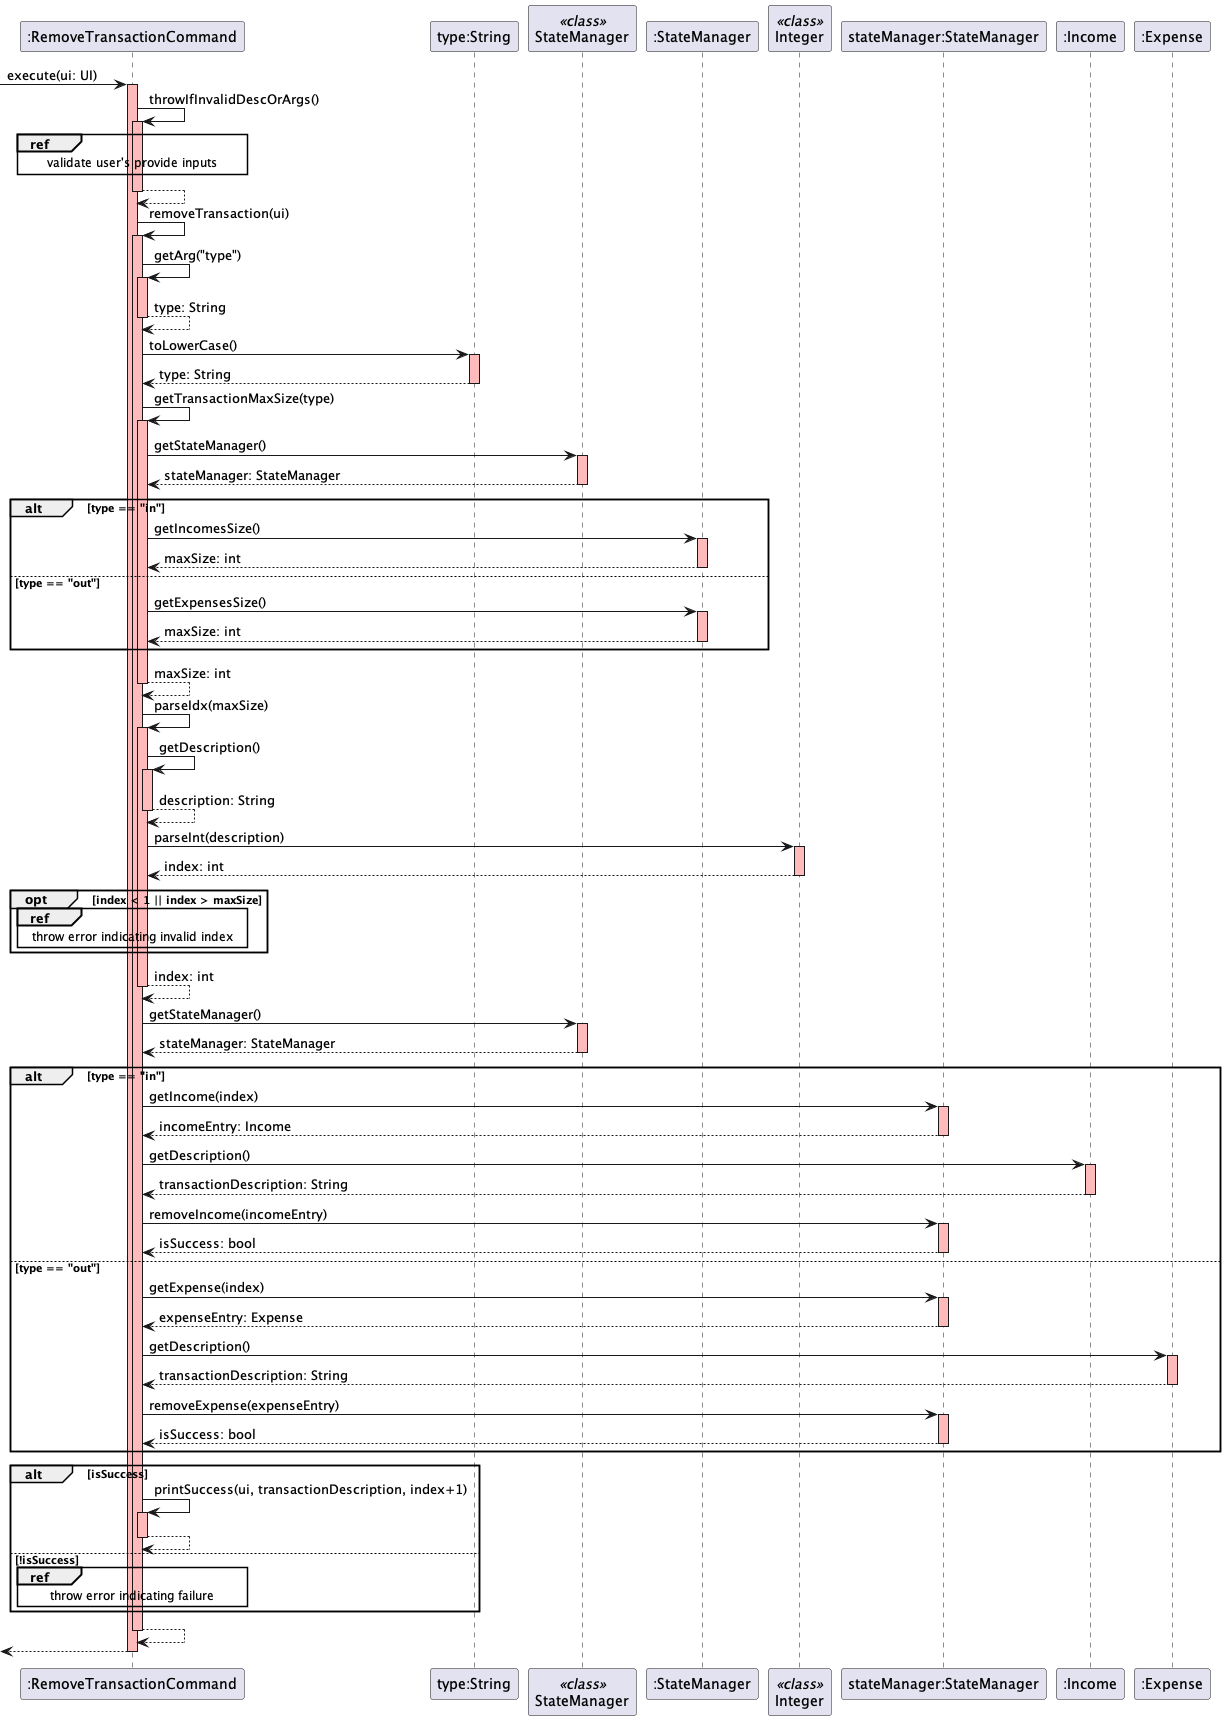

The diagram above was rendered by PlantUML. Its source (embedded in the PNG):
@startuml
-> ":RemoveTransactionCommand": execute(ui: UI)
activate ":RemoveTransactionCommand" #FFBBBB

":RemoveTransactionCommand" -> ":RemoveTransactionCommand": throwIfInvalidDescOrArgs()
activate ":RemoveTransactionCommand" #FFBBBB
ref over ":RemoveTransactionCommand": validate user's provide inputs
":RemoveTransactionCommand" --> ":RemoveTransactionCommand"
deactivate

":RemoveTransactionCommand" -> ":RemoveTransactionCommand": removeTransaction(ui)
activate ":RemoveTransactionCommand" #FFBBBB
":RemoveTransactionCommand" -> ":RemoveTransactionCommand": getArg("type")
activate ":RemoveTransactionCommand" #FFBBBB
":RemoveTransactionCommand" --> ":RemoveTransactionCommand": type: String
deactivate
":RemoveTransactionCommand" -> "type:String": toLowerCase()
activate "type:String" #FFBBBB
"type:String" --> ":RemoveTransactionCommand": type: String
deactivate

":RemoveTransactionCommand" -> ":RemoveTransactionCommand": getTransactionMaxSize(type)
activate ":RemoveTransactionCommand" #FFBBBB
participant StateManager <<class>>
":RemoveTransactionCommand" -> "StateManager": getStateManager()
activate "StateManager" #FFBBBB
"StateManager" --> ":RemoveTransactionCommand": stateManager: StateManager
deactivate
alt type == "in"
    ":RemoveTransactionCommand" -> ":StateManager": getIncomesSize()
    activate ":StateManager" #FFBBBB
    ":StateManager" --> ":RemoveTransactionCommand": maxSize: int
    deactivate
else type == "out"
    ":RemoveTransactionCommand" -> ":StateManager": getExpensesSize()
    activate ":StateManager" #FFBBBB
    ":StateManager" --> ":RemoveTransactionCommand": maxSize: int
    deactivate
end
":RemoveTransactionCommand" --> ":RemoveTransactionCommand": maxSize: int
deactivate

":RemoveTransactionCommand" -> ":RemoveTransactionCommand": parseIdx(maxSize)
activate ":RemoveTransactionCommand" #FFBBBB
participant Integer <<class>>
":RemoveTransactionCommand" -> ":RemoveTransactionCommand": getDescription()
activate ":RemoveTransactionCommand" #FFBBBB
":RemoveTransactionCommand" --> ":RemoveTransactionCommand": description: String
deactivate
":RemoveTransactionCommand" -> "Integer": parseInt(description)
activate "Integer" #FFBBBB
"Integer" --> ":RemoveTransactionCommand": index: int
deactivate
opt index < 1 || index > maxSize
    ref over ":RemoveTransactionCommand": throw error indicating invalid index
end
":RemoveTransactionCommand" --> ":RemoveTransactionCommand": index: int
deactivate

":RemoveTransactionCommand" -> "StateManager": getStateManager()
activate "StateManager" #FFBBBB
"StateManager" --> ":RemoveTransactionCommand": stateManager: StateManager
deactivate

alt type == "in"
    ":RemoveTransactionCommand" -> "stateManager:StateManager": getIncome(index)
    activate "stateManager:StateManager" #FFBBBB
    "stateManager:StateManager" --> ":RemoveTransactionCommand": incomeEntry: Income
    deactivate
    ":RemoveTransactionCommand" -> ":Income": getDescription()
    activate ":Income" #FFBBBB
    ":Income" --> ":RemoveTransactionCommand": transactionDescription: String
    deactivate
    ":RemoveTransactionCommand" -> "stateManager:StateManager": removeIncome(incomeEntry)
    activate "stateManager:StateManager" #FFBBBB
    "stateManager:StateManager" --> ":RemoveTransactionCommand": isSuccess: bool
    deactivate
else type == "out"
    ":RemoveTransactionCommand" -> "stateManager:StateManager": getExpense(index)
    activate "stateManager:StateManager" #FFBBBB
    "stateManager:StateManager" --> ":RemoveTransactionCommand": expenseEntry: Expense
    deactivate
    ":RemoveTransactionCommand" -> ":Expense": getDescription()
    activate ":Expense" #FFBBBB
    ":Expense" --> ":RemoveTransactionCommand": transactionDescription: String
    deactivate
    ":RemoveTransactionCommand" -> "stateManager:StateManager": removeExpense(expenseEntry)
    activate "stateManager:StateManager" #FFBBBB
    "stateManager:StateManager" --> ":RemoveTransactionCommand": isSuccess: bool
    deactivate
end

alt isSuccess
    ":RemoveTransactionCommand" -> ":RemoveTransactionCommand": printSuccess(ui, transactionDescription, index+1)
    activate ":RemoveTransactionCommand" #FFBBBB
    ":RemoveTransactionCommand" --> ":RemoveTransactionCommand"
    deactivate
else !isSuccess
    ref over ":RemoveTransactionCommand": throw error indicating failure
end

":RemoveTransactionCommand" --> ":RemoveTransactionCommand"
deactivate

<-- ":RemoveTransactionCommand"
deactivate
@enduml